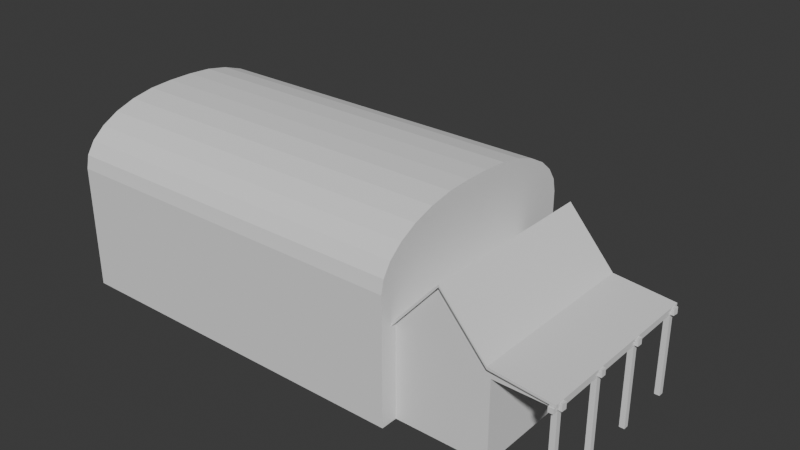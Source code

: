 # Source: GreenHouse.blend  (saved by Blender 4.3.32; exported with 4.5.12 LTS)
import bpy
from mathutils import Matrix  # noqa: F401  (used for matrix-valued properties, if any)

bpy.ops.wm.read_factory_settings(use_empty=True)
scene = bpy.context.scene
scene.name = 'Scene'

# ---- collections
col_collection = bpy.data.collections.new('Collection'); scene.collection.children.link(col_collection)

# ---- world
world_world = bpy.data.worlds.new('World'); scene.world = world_world
world_world.use_nodes = True; world_world.node_tree.nodes.clear()
_N = world_world.node_tree.nodes; _L = world_world.node_tree.links
n0 = _N.new('ShaderNodeOutputWorld'); n0.name = 'World Output'; n0.location = (300, 300)
n1 = _N.new('ShaderNodeBackground'); n1.name = 'Background'; n1.location = (10, 300)
n1.inputs[0].default_value = (0.05088, 0.05088, 0.05088, 1.0)
_L.new(n1.outputs[0], n0.inputs[0])
n0.is_active_output = True
world_world.color = (0.05088, 0.05088, 0.05088)
world_world.sun_shadow_jitter_overblur = 0.0

# ---- meshes
me_cube_001 = bpy.data.meshes.new('Cube.001')
me_cube_001.from_pydata([(6.864, -1.0, -1.0), (6.864, -1.0, 1.0), (6.864, 1.0, -1.0), (6.864, 1.0, 1.0), (8.864, -1.0, -1.0), (8.864, -1.0, 1.0), (8.864, 1.0, -1.0), (8.864, 1.0, 1.0), (8.864, 1.0, 1.055), (8.864, -1.0, 1.055), (6.864, -1.0, 1.055), (6.864, 1.0, 1.055), (7.864, 1.0, 2.143), (7.864, -1.0, 2.143), (7.864, -1.0, 2.198), (7.864, 1.0, 2.198), (10.18, 1.0, 0.8682), (10.18, -1.0, 0.8682), (10.18, 1.0, 0.9235), (10.18, -1.0, 0.9235), (8.864, 1.071, 1.055), (8.864, 1.071, 1.0), (8.864, -1.071, 1.055), (7.864, -1.071, 2.198), (7.864, 1.071, 2.198), (6.864, -1.071, 1.055), (8.864, -1.071, 1.0), (7.864, -1.071, 2.143), (6.864, 1.071, 1.055), (6.864, -1.071, 1.0), (7.864, 1.071, 2.143), (6.864, 1.071, 1.0), (10.18, 1.071, 0.9235), (10.18, 1.071, 0.8682), (10.18, -1.071, 0.9235), (10.18, -1.071, 0.8682), (6.864, 1.651, -1.0), (-1.115, 1.651, -1.0), (6.864, -1.2, -1.0), (-1.115, -1.2, -1.0), (2.875, 1.651, 1.0), (2.875, 1.651, -1.0), (6.366, 2.326, -1.0), (6.366, 2.326, 0.1634), (2.875, 2.326, 0.1634), (2.875, 2.326, -1.0), (6.366, 1.651, -1.0), (6.366, 1.651, 1.0), (6.864, 1.651, 1.719), (6.864, 0.3722, 2.998), (6.864, 1.619, 2.003), (6.864, 1.524, 2.274), (6.864, 1.372, 2.516), (6.864, 1.17, 2.719), (6.864, 0.9271, 2.871), (6.864, 0.6568, 2.966), (-1.115, 0.3722, 2.998), (-1.115, 1.651, 1.719), (-1.115, 0.6568, 2.966), (-1.115, 0.9271, 2.871), (-1.115, 1.17, 2.719), (-1.115, 1.372, 2.516), (-1.115, 1.524, 2.274), (-1.115, 1.619, 2.003), (-1.115, -1.2, 1.719), (-1.115, 0.0792, 2.998), (-1.115, -1.168, 2.003), (-1.115, -1.073, 2.274), (-1.115, -0.9207, 2.516), (-1.115, -0.7182, 2.719), (-1.115, -0.4757, 2.871), (-1.115, -0.2054, 2.966), (6.864, 0.0792, 2.998), (6.864, -1.2, 1.719), (6.864, -0.2054, 2.966), (6.864, -0.4757, 2.871), (6.864, -0.7182, 2.719), (6.864, -0.9207, 2.516), (6.864, -1.073, 2.274), (6.864, -1.168, 2.003), (2.875, -1.2, -1.0), (2.875, -1.2, 1.719), (2.875, -1.168, 2.003), (2.875, -1.073, 2.274), (2.875, -0.9207, 2.516), (2.875, -0.7182, 2.719), (2.875, -0.4757, 2.871), (2.875, -0.2054, 2.966), (2.875, 0.0792, 2.998), (2.875, 1.651, 1.719), (2.875, 1.619, 2.003), (2.875, 1.524, 2.274), (2.875, 1.372, 2.516), (2.875, 1.17, 2.719), (2.875, 0.9271, 2.871), (2.875, 0.6568, 2.966), (2.875, 0.3722, 2.998), (0.8797, -1.2, -1.0), (0.8797, -1.168, 2.003), (0.8797, -1.073, 2.274), (0.8797, -0.9207, 2.516), (0.8797, -0.7182, 2.719), (0.8797, -0.4757, 2.871), (0.8797, -0.2054, 2.966), (0.8797, 0.0792, 2.998), (0.8797, 1.651, 1.719), (0.8797, -1.2, 1.719), (0.8797, 1.619, 2.003), (0.8797, 1.524, 2.274), (0.8797, 1.372, 2.516), (0.8797, 1.17, 2.719), (0.8797, 0.9271, 2.871), (0.8797, 0.6568, 2.966), (0.8797, 0.3722, 2.998), (4.869, -1.2, 1.719), (4.869, 1.619, 2.003), (4.869, 1.524, 2.274), (4.869, 1.372, 2.516), (4.869, 1.17, 2.719), (4.869, 0.9271, 2.871), (4.869, 0.6568, 2.966), (4.869, 0.3722, 2.998), (4.869, -1.2, -1.0), (4.869, -1.168, 2.003), (4.869, -1.073, 2.274), (4.869, -0.9207, 2.516), (4.869, -0.7182, 2.719), (4.869, -0.4757, 2.871), (4.869, -0.2054, 2.966), (4.869, 0.0792, 2.998), (4.869, 1.651, 1.719), (6.864, -1.2, 0.3594), (-1.115, -1.2, 0.3594), (2.875, -1.2, 0.3594), (0.8797, -1.2, 0.3594), (4.869, -1.2, 0.3594), (-1.115, -1.2, 1.039), (2.875, -1.2, 1.039), (0.8797, -1.2, 1.039), (4.869, -1.2, 1.039), (6.864, -1.2, 1.039), (6.864, -1.2, -0.3203), (-1.115, -1.2, -0.3203), (2.875, -1.2, -0.3203), (0.8797, -1.2, -0.3203), (4.869, -1.2, -0.3203), (-1.115, 1.651, -0.32), (-1.115, 1.651, 0.3594), (-1.115, 1.651, 1.039), (-1.115, 1.44, 2.408), (-1.115, -0.9888, 2.408), (-1.115, 0.07914, -0.3202), (-1.115, 0.07916, 1.039), (-1.115, 0.07916, 2.408), (-1.115, 0.07916, 1.719), (-1.115, 0.07915, 0.3594), (-1.115, 0.07914, -1.0), (-1.115, 0.3721, -0.3201), (-1.115, 0.3721, 1.039), (-1.115, 0.3722, 2.408), (-1.115, 0.3722, 1.719), (-1.115, 0.3722, 0.3594), (-1.115, 0.3722, -1.0), (-1.115, -0.5534, 0.3594), (-1.115, -0.5534, 1.039), (-1.115, -0.5534, -1.0), (-1.115, -0.5534, 2.408), (-1.115, -0.5534, 2.822), (-1.115, -0.5534, 1.719), (-1.115, -0.5535, -0.3202), (-1.115, 1.01, 2.819), (-1.115, 1.01, -0.32), (-1.115, 1.01, 1.039), (-1.115, 1.01, 2.408), (-1.115, 1.01, 1.719), (-1.115, 1.009, 0.3594), (-1.115, 1.01, -1.0), (0.8804, 1.651, -1.0), (4.87, 1.651, 1.0), (6.864, 1.651, 1.039), (2.875, 1.651, 1.039), (4.87, 1.651, 1.04), (0.8799, 1.651, 1.039), (2.875, 1.651, 0.3595), (0.8801, 1.651, 0.3595), (2.875, 1.651, -0.32), (0.8802, 1.651, -0.3201), (6.864, -1.0, -0.3322), (6.864, -1.0, 0.3597), (6.886, 1.0, 1.08), (6.887, -1.071, 1.081), (6.887, -1.0, 1.081), (6.886, 1.071, 1.08), (6.864, -1.01, 2.375), (6.864, 1.461, 2.375), (6.864, 0.3722, 2.375), (6.864, 0.3722, 1.719), (6.864, 0.3722, 1.039), (6.864, 0.07922, 1.719), (6.864, 0.07922, 2.375), (6.864, 0.07921, 1.039), (6.864, -0.5893, 2.375), (6.864, -0.5893, 1.719), (6.864, -0.5893, 1.039), (6.864, -0.5894, 2.8), (6.864, 0.9966, 2.375), (6.864, 0.9962, 1.719), (6.947, 1.071, 1.094), (6.864, 0.9964, 2.827), (6.947, 1.071, 1.15), (6.864, 0.9963, 1.039), (6.722, 1.651, 1.719), (6.735, 0.9271, 2.871), (6.727, 1.372, 2.516), (6.723, 1.619, 2.003), (6.723, 1.651, -1.0), (6.741, 0.6568, 2.966), (6.722, 1.651, 1.039), (6.731, 1.17, 2.719), (6.725, 1.524, 2.274), (6.731, -1.2, -1.0), (6.731, -1.2, 0.3594), (6.731, -1.2, -0.3203), (6.717, -0.4757, 2.871), (6.72, -1.073, 2.274), (6.717, -0.2054, 2.966), (6.719, -0.9207, 2.516), (6.723, -1.2, 1.719), (6.727, -1.2, 1.039), (6.718, -0.7182, 2.719), (6.722, -1.168, 2.003), (6.725, 0.0792, 2.998), (6.734, 0.3722, 2.998), (-0.9329, 1.524, 2.274), (-0.9329, 1.372, 2.516), (-0.9329, 1.651, -1.0), (-0.9329, 1.17, 2.719), (-0.9329, 0.9271, 2.871), (-0.9329, 0.6568, 2.966), (-0.9329, 1.651, 1.719), (-0.9329, 1.651, 0.3594), (-0.9329, 0.3722, 2.998), (-0.9329, 1.651, -0.32), (-0.9329, 1.619, 2.003), (-0.9329, 1.651, 1.039), (-0.9329, 0.0792, 2.998), (-0.9329, -0.2054, 2.966), (-0.9329, -0.4757, 2.871), (-0.9329, -0.7182, 2.719), (-0.9329, -0.9207, 2.516), (-0.9329, -1.073, 2.274), (-0.9329, -1.168, 2.003), (-0.9329, -1.2, 1.719), (-0.9329, -1.2, 1.039), (-0.9329, -1.2, -1.0), (-0.9329, -1.2, 0.3594), (-0.9329, -1.2, -0.3203), (1.06, -1.2, 1.039), (1.06, -0.4757, 2.871), (1.06, -0.2054, 2.966), (1.06, -1.2, 1.719), (1.06, 0.0792, 2.998), (1.06, -1.168, 2.003), (1.06, -1.2, -0.3203), (1.06, -1.073, 2.274), (1.06, -1.2, 0.3594), (1.06, -0.9207, 2.516), (1.06, -1.2, -1.0), (1.06, -0.7182, 2.719), (1.06, 0.6568, 2.966), (1.06, 1.372, 2.516), (1.06, 1.651, 1.719), (1.06, 0.3722, 2.998), (1.06, 1.17, 2.719), (1.06, 1.619, 2.003), (1.06, 0.9271, 2.871), (1.06, 1.524, 2.274), (1.06, 1.651, 1.039), (1.06, 1.651, 0.3595), (1.06, 1.651, -1.0), (1.06, 1.651, -0.3201), (3.011, 1.17, 2.719), (3.011, 1.651, 1.039), (3.011, 0.9271, 2.871), (3.011, 0.3722, 2.998), (3.011, 0.6568, 2.966), (3.011, 1.651, 1.719), (3.011, 1.619, 2.003), (3.011, 1.651, 1.0), (3.011, 1.524, 2.274), (3.011, 1.372, 2.516), (5.021, 1.651, 1.719), (5.021, 1.372, 2.516), (5.021, 1.619, 2.003), (5.021, 0.3722, 2.998), (5.021, 0.6568, 2.966), (5.021, 1.651, 1.04), (5.021, 1.651, 1.0), (5.021, 1.17, 2.719), (5.021, 0.9271, 2.871), (5.021, 1.524, 2.274), (5.021, -0.4757, 2.871), (5.021, -1.073, 2.274), (5.021, -0.2054, 2.966), (5.021, -0.9207, 2.516), (5.021, -1.2, 1.719), (5.021, 0.0792, 2.998), (5.021, -0.7182, 2.719), (5.021, -1.168, 2.003), (3.011, -1.168, 2.003), (3.011, -0.4757, 2.871), (3.011, -1.073, 2.274), (3.011, -0.2054, 2.966), (3.011, -0.9207, 2.516), (3.011, -1.2, 1.719), (3.011, 0.0792, 2.998), (3.011, -0.7182, 2.719), (3.011, -1.2, 0.3594), (3.011, -1.2, -1.0), (3.011, -1.2, -0.3203), (3.011, -1.2, 1.039), (5.021, -1.2, -0.3203), (5.021, -1.2, -1.0), (5.021, -1.2, 0.3594), (5.021, -1.2, 1.039), (-0.9329, -1.2, -0.8141), (3.011, -1.2, -0.8141), (6.864, -1.2, -0.8141), (2.875, -1.2, -0.8141), (1.06, -1.2, -0.8141), (6.731, -1.2, -0.8141), (0.8797, -1.2, -0.8141), (4.869, -1.2, -0.8141), (5.021, -1.2, -0.8141), (3.011, -1.2, 0.4775), (2.875, -1.2, 0.4775), (1.06, -1.2, 0.4775), (-1.115, -1.2, 0.4775), (-0.9329, -1.2, 0.4775), (0.8797, -1.2, 0.4775), (5.021, -1.2, 0.4775), (4.869, -1.2, 0.4775), (6.73, -1.2, 0.4775), (1.06, -1.185, 1.849), (6.864, -1.185, 1.849), (3.011, -1.185, 1.849), (-0.9329, -1.185, 1.849), (2.875, -1.185, 1.849), (5.021, -1.185, 1.849), (0.8797, -1.185, 1.849), (6.723, -1.185, 1.849), (4.869, -1.185, 1.849), (-1.115, -1.185, 1.849), (4.869, -0.6095, 2.787), (-0.9329, -0.6099, 2.787), (0.8797, -0.6099, 2.787), (5.021, -0.6095, 2.787), (3.011, -0.6095, 2.787), (6.718, -0.6095, 2.787), (6.864, -0.6096, 2.787), (-1.115, -0.6102, 2.787), (1.06, -0.6099, 2.787), (2.875, -0.6095, 2.787), (3.011, 1.063, 2.786), (1.06, 1.064, 2.785), (4.869, 1.063, 2.786), (6.864, 1.063, 2.786), (5.021, 1.063, 2.786), (6.733, 1.063, 2.786), (-0.9329, 1.063, 2.785), (2.875, 1.063, 2.786), (0.8797, 1.063, 2.786), (-1.068, 1.063, 2.785), (5.021, 1.632, 1.885), (2.875, 1.632, 1.884), (3.011, 1.632, 1.884), (-0.9329, 1.633, 1.884), (4.869, 1.632, 1.885), (0.8797, 1.632, 1.884), (6.864, 1.632, 1.885), (6.723, 1.632, 1.885), (1.06, 1.632, 1.884), (2.875, 1.651, 0.4643), (0.88, 1.651, 0.4643), (1.06, 1.651, 0.4643), (-0.9329, 1.651, 0.4644), (-1.115, 1.651, 0.4645), (6.864, 1.651, -0.3643), (6.366, 1.651, -0.3646), (6.723, 1.651, -0.364), (6.864, 1.651, 0.3754), (6.366, 1.651, 0.3754), (6.722, 1.651, 0.3754), (6.366, 2.155, 0.3754), (6.864, 1.651, 0.4827), (6.366, 1.651, 0.4827), (6.722, 1.651, 0.4828), (-1.115, -1.2, -0.8135), (-1.115, -0.5534, -0.8134), (-1.115, 0.07914, -0.8133), (-1.115, 1.651, -0.8133), (-1.115, 1.01, -0.8133), (-1.115, 0.3722, -0.8133), (2.875, 1.651, -0.8134), (0.8803, 1.651, -0.8134), (-0.9329, 1.651, -0.8134), (1.06, 1.651, -0.8134), (6.864, 1.651, -0.8134), (6.723, 1.651, -0.8116), (6.366, 1.651, -0.8065), (6.864, 1.0, -0.8134), (6.864, 1.0, -0.3642), (6.864, 1.0, 0.3754), (6.864, 1.0, 0.4808), (-1.115, 1.633, 1.883)], [], [(57, 239, 244, 148), (6, 7, 5, 4), (7, 3, 12), (15, 189, 191, 14), (8, 9, 19, 18), (8, 15, 14, 9), (4, 5, 1, 188, 187, 0), (2, 410, 411, 412, 413, 3, 7, 6), (15, 8, 20, 24), (3, 1, 10, 11), (3, 11, 28, 31), (8, 18, 32, 20), (9, 14, 23, 22), (17, 16, 18, 19), (10, 1, 29, 25), (19, 9, 22, 34), (5, 7, 16, 17), (21, 30, 24, 20), (29, 27, 23, 190, 25), (30, 207, 209, 24), (27, 26, 22, 23), (21, 20, 32, 33), (22, 26, 35, 34), (16, 7, 21, 33), (5, 17, 35, 26), (1, 13, 27, 29), (18, 16, 33, 32), (14, 191, 190, 23), (7, 12, 30, 21), (13, 5, 26, 27), (12, 3, 207, 30), (17, 19, 34, 35), (11, 189, 192, 28), (46, 215, 36, 2, 0, 38, 220, 322, 122, 318, 80, 267, 97, 254, 39, 165, 156, 162, 176, 37, 235, 177, 279, 41), (145, 332, 333, 321), (0, 187, 141, 327, 38), (2, 6, 4, 0), (40, 288, 178, 297, 47, 393, 43, 44), (46, 41, 45, 42), (41, 403, 185, 183, 382, 40, 44, 45), (47, 395, 391, 393), (39, 397, 398, 165), (1, 5, 13), (45, 44, 43, 42), (114, 305, 348, 351), (123, 308, 302, 124), (124, 302, 304, 125), (125, 304, 307, 126), (126, 307, 356, 353), (127, 301, 303, 128), (128, 303, 306, 129), (105, 239, 376, 378), (107, 243, 233, 108), (108, 233, 234, 109), (109, 234, 236, 110), (110, 236, 369, 371), (111, 237, 238, 112), (112, 238, 241, 113), (104, 113, 241, 245), (129, 121, 284, 315), (120, 285, 284, 121), (119, 283, 285, 120), (118, 281, 363, 365), (117, 290, 281, 118), (116, 289, 290, 117), (115, 287, 289, 116), (130, 286, 375, 377), (103, 259, 261, 104), (102, 258, 259, 103), (101, 268, 361, 355), (100, 266, 268, 101), (99, 264, 266, 100), (98, 262, 264, 99), (106, 260, 343, 349), (144, 331, 329, 263), (142, 397, 39, 254, 325, 256), (64, 252, 346, 352), (66, 251, 250, 67), (67, 250, 249, 68, 150), (68, 249, 248, 69), (69, 248, 354, 360), (70, 247, 246, 71), (71, 246, 245, 65), (88, 96, 272, 261), (95, 269, 272, 96), (94, 275, 269, 95), (93, 273, 364, 370), (92, 270, 273, 93), (91, 276, 270, 92), (90, 274, 276, 91), (89, 271, 381, 374), (48, 211, 380, 379), (50, 214, 219, 51), (51, 219, 213, 52, 194), (52, 213, 218, 53), (53, 218, 368, 366), (54, 212, 216, 55), (55, 216, 232, 49), (72, 49, 232, 231), (87, 312, 315, 88), (86, 310, 312, 87), (85, 316, 357, 362), (84, 313, 316, 85), (83, 311, 313, 84), (82, 309, 311, 83), (81, 314, 345, 347), (143, 328, 326, 319), (137, 335, 334, 320), (136, 337, 338, 253), (138, 339, 336, 257), (139, 341, 340, 324), (114, 139, 324, 305), (106, 138, 257, 260), (64, 136, 253, 252), (81, 137, 320, 314), (133, 143, 319, 317), (132, 142, 256, 255), (134, 144, 263, 265), (135, 145, 321, 323), (146, 171, 175, 147), (147, 175, 172, 148, 386), (148, 172, 174, 57), (57, 174, 173, 149, 62, 63, 414), (149, 173, 170, 60, 61), (156, 399, 402, 162), (155, 151, 169, 163), (65, 153, 166, 167, 70, 71), (152, 155, 163, 164), (154, 152, 164, 168), (153, 154, 168, 166), (161, 157, 151, 155), (56, 159, 153, 65), (162, 402, 401, 176), (158, 161, 155, 152), (160, 158, 152, 154), (159, 160, 154, 153), (165, 398, 399, 156), (164, 163, 132, 337, 136), (168, 164, 136, 64), (166, 168, 64, 352, 66, 67, 150), (163, 169, 142, 132), (167, 166, 150, 68, 69, 360), (175, 171, 157, 161), (176, 401, 400, 37), (170, 173, 159, 56, 58, 59), (172, 175, 161, 158), (174, 172, 158, 160), (173, 174, 160, 159), (177, 404, 406, 279), (40, 180, 282, 288), (178, 181, 296, 297), (179, 217, 211, 48), (180, 277, 271, 89), (148, 244, 385, 386), (181, 282, 286, 130), (183, 278, 384, 382), (147, 240, 242, 146), (185, 280, 278, 183), (146, 242, 405, 400), (141, 187, 188, 131), (131, 188, 1, 3, 413, 394, 179, 210, 197, 200, 203, 140), (140, 203, 202, 73), (190, 191, 10, 25), (192, 189, 15, 24, 209), (191, 189, 11, 10), (73, 202, 201, 193, 78, 79, 344), (193, 201, 204, 359, 76, 77), (195, 196, 206, 205), (196, 197, 210, 206), (49, 195, 205, 208, 54, 55), (199, 198, 196, 195), (198, 200, 197, 196), (72, 199, 195, 49), (201, 202, 198, 199), (202, 203, 200, 198), (204, 201, 199, 72, 74, 75), (208, 205, 194, 52, 53, 366), (205, 206, 48, 379, 50, 51, 194), (207, 3, 31), (209, 207, 31, 28, 192), (206, 210, 179, 48), (212, 368, 367, 299), (215, 408, 407, 36), (214, 380, 373, 293), (211, 217, 296, 291), (219, 214, 293, 300), (213, 219, 300, 292), (218, 213, 292, 298), (216, 212, 299, 295), (222, 330, 327, 141), (221, 222, 141, 131), (227, 228, 140, 73), (228, 342, 221, 131, 140), (226, 224, 78, 193, 77), (229, 226, 77, 76), (223, 358, 359, 204, 75), (230, 350, 344, 79), (225, 223, 75, 74), (224, 230, 79, 78), (231, 225, 74, 72), (232, 216, 295, 294), (231, 232, 294, 306), (244, 239, 105, 182), (242, 240, 184, 186), (238, 237, 59, 58), (241, 238, 58, 56), (235, 405, 404, 177), (237, 369, 372, 170, 59), (233, 243, 63, 62), (240, 385, 383, 184), (234, 233, 62, 149, 61), (236, 234, 61, 60), (245, 246, 103, 104), (249, 250, 99, 100), (248, 249, 100, 101), (247, 354, 355, 102), (251, 346, 349, 98), (245, 241, 56, 65), (250, 251, 98, 99), (246, 247, 102, 103), (255, 256, 144, 134), (253, 338, 339, 138), (252, 253, 138, 106), (256, 325, 331, 144), (262, 343, 347, 82), (263, 329, 328, 143), (260, 257, 137, 81), (261, 259, 87, 88), (259, 258, 86, 87), (258, 361, 362, 86), (268, 266, 84, 85), (266, 264, 83, 84), (265, 263, 143, 133), (264, 262, 82, 83), (257, 336, 335, 137), (273, 270, 109, 110), (261, 272, 113, 104), (270, 276, 108, 109), (272, 269, 112, 113), (276, 274, 107, 108), (269, 275, 111, 112), (274, 381, 378, 107), (275, 364, 371, 111), (277, 384, 383, 182), (271, 277, 182, 105), (278, 280, 186, 184), (279, 406, 403, 41), (290, 289, 91, 92), (289, 287, 90, 91), (287, 375, 374, 90), (288, 282, 181, 178), (284, 285, 95, 96), (285, 283, 94, 95), (283, 363, 370, 94), (286, 282, 180, 89), (281, 290, 92, 93), (294, 295, 120, 121), (293, 373, 377, 115), (291, 296, 181, 130), (300, 293, 115, 116), (292, 300, 116, 117), (297, 296, 217, 396, 395, 47), (298, 292, 117, 118), (295, 299, 119, 120), (299, 367, 365, 119), (306, 303, 225, 231), (304, 302, 224, 226), (306, 294, 121, 129), (307, 304, 226, 229), (301, 356, 358, 223), (308, 348, 350, 230), (303, 301, 223, 225), (302, 308, 230, 224), (309, 345, 351, 123), (310, 357, 353, 127), (316, 313, 125, 126), (313, 311, 124, 125), (315, 312, 128, 129), (312, 310, 127, 128), (311, 309, 123, 124), (315, 284, 96, 88), (376, 414, 63, 243), (319, 326, 332, 145), (320, 334, 341, 139), (314, 320, 139, 114), (317, 319, 145, 135), (305, 324, 228, 227), (323, 321, 222, 221), (321, 333, 330, 222), (324, 340, 342, 228), (330, 333, 322, 220), (333, 332, 122, 322), (327, 330, 220, 38), (328, 329, 267, 80), (326, 328, 80, 318), (329, 331, 97, 267), (332, 326, 318, 122), (331, 325, 254, 97), (335, 336, 265, 133), (342, 340, 323, 221), (339, 338, 255, 134), (338, 337, 132, 255), (336, 339, 134, 265), (334, 335, 133, 317), (340, 341, 135, 323), (341, 334, 317, 135), (347, 343, 260, 81), (350, 348, 305, 227), (349, 346, 252, 106), (351, 348, 308, 123), (351, 345, 314, 114), (352, 346, 251, 66), (344, 350, 227, 73), (347, 345, 309, 82), (349, 343, 262, 98), (355, 354, 248, 101), (360, 354, 247, 70, 167), (362, 357, 310, 86), (353, 357, 316, 126), (362, 361, 268, 85), (353, 356, 301, 127), (355, 361, 258, 102), (359, 358, 229, 76), (358, 356, 307, 229), (170, 372, 369, 236, 60), (365, 363, 283, 119), (367, 368, 218, 298), (365, 367, 298, 118), (371, 369, 237, 111), (370, 363, 281, 93), (366, 368, 212, 54, 208), (370, 364, 275, 94), (371, 364, 273, 110), (374, 381, 274, 90), (379, 380, 214, 50), (373, 380, 211, 291), (377, 375, 287, 115), (374, 375, 286, 89), (377, 373, 291, 130), (378, 381, 271, 105), (378, 376, 243, 107), (382, 384, 277, 180, 40), (383, 385, 244, 182), (386, 385, 240, 147), (383, 384, 278, 184), (388, 389, 408, 409), (387, 389, 392, 390), (393, 391, 388, 409, 46, 42, 43), (391, 392, 389, 388), (390, 392, 396, 394), (394, 396, 217, 179), (395, 396, 392, 391), (400, 401, 171, 146), (399, 398, 169, 151), (401, 402, 157, 171), (398, 397, 142, 169), (402, 399, 151, 157), (404, 405, 242, 186), (406, 404, 186, 280), (403, 406, 280, 185), (400, 405, 235, 37), (407, 408, 389, 387), (409, 408, 215, 46), (407, 410, 2, 36), (387, 411, 410, 407), (390, 412, 411, 387), (394, 413, 412, 390), (414, 376, 239, 57)])
_uv = me_cube_001.uv_layers.new(name='UVMap')
_uv.uv.foreach_set('vector', [0.545, 0.25, 0.545, 0.25, 0.5025, 0.25, 0.5025, 0.25, 0.375, 0.5, 0.625, 0.5, 0.625, 0.75, 0.375, 0.75, 0.625, 0.5, 0.625, 0.25, 0.625, 0.375, 0.75, 0.5, 0.8723, 0.5, 0.8722, 0.75, 0.75, 0.75, 0.625, 0.5, 0.625, 0.75, 0.625, 0.75, 0.625, 0.5, 0.625, 0.5, 0.75, 0.5, 0.75, 0.75, 0.625, 0.75, 0.375, 0.75, 0.625, 0.75, 0.625, 1.0, 0.545, 1.0, 0.4585, 1.0, 0.375, 1.0, 0.375, 0.25, 0.3983, 0.25, 0.4545, 0.25, 0.5469, 0.25, 0.5601, 0.25, 0.625, 0.25, 0.625, 0.5, 0.375, 0.5, 0.75, 0.5, 0.625, 0.5, 0.625, 0.5, 0.75, 0.5, 0.625, 0.25, 0.625, 0.0, 0.625, 0.0, 0.625, 0.25, 0.625, 0.25, 0.625, 0.25, 0.625, 0.25, 0.625, 0.25, 0.625, 0.5, 0.625, 0.5, 0.625, 0.5, 0.625, 0.5, 0.625, 0.75, 0.75, 0.75, 0.75, 0.75, 0.625, 0.75, 0.625, 0.75, 0.625, 0.5, 0.625, 0.5, 0.625, 0.75, 0.625, 0.0, 0.625, 0.0, 0.625, 0.0, 0.625, 0.0, 0.625, 0.75, 0.625, 0.75, 0.625, 0.75, 0.625, 0.75, 0.625, 0.75, 0.625, 0.5, 0.625, 0.5, 0.625, 0.75, 0.625, 0.5, 0.625, 0.375, 0.625, 0.375, 0.625, 0.5, 0.625, 1.0, 0.625, 0.875, 0.625, 0.875, 0.625, 0.9972, 0.625, 1.0, 0.625, 0.375, 0.625, 0.2603, 0.625, 0.2603, 0.625, 0.375, 0.625, 0.875, 0.625, 0.75, 0.625, 0.75, 0.625, 0.875, 0.625, 0.5, 0.625, 0.5, 0.625, 0.5, 0.625, 0.5, 0.625, 0.75, 0.625, 0.75, 0.625, 0.75, 0.625, 0.75, 0.625, 0.5, 0.625, 0.5, 0.625, 0.5, 0.625, 0.5, 0.625, 0.75, 0.625, 0.75, 0.625, 0.75, 0.625, 0.75, 0.625, 1.0, 0.625, 0.875, 0.625, 0.875, 0.625, 1.0, 0.625, 0.5, 0.625, 0.5, 0.625, 0.5, 0.625, 0.5, 0.75, 0.75, 0.8722, 0.75, 0.8722, 0.75, 0.75, 0.75, 0.625, 0.5, 0.625, 0.375, 0.625, 0.375, 0.625, 0.5, 0.625, 0.875, 0.625, 0.75, 0.625, 0.75, 0.625, 0.875, 0.625, 0.375, 0.625, 0.25, 0.625, 0.2603, 0.625, 0.375, 0.625, 0.75, 0.625, 0.75, 0.625, 0.75, 0.625, 0.75, 0.875, 0.5, 0.8723, 0.5, 0.8723, 0.5, 0.875, 0.5, 0.125, 0.5, 0.125, 0.5, 0.125, 0.5, 0.125, 0.5, 0.125, 0.75, 0.125, 0.75, 0.125, 0.75, 0.125, 0.75, 0.125, 0.75, 0.125, 0.75, 0.125, 0.75, 0.125, 0.75, 0.125, 0.75, 0.125, 0.75, 0.125, 0.75, 0.125, 0.6933, 0.125, 0.6379, 0.125, 0.6122, 0.125, 0.5563, 0.125, 0.5, 0.125, 0.5, 0.125, 0.5, 0.125, 0.5, 0.125, 0.5, 0.4175, 1.0, 0.3866, 1.0, 0.3866, 1.0, 0.4175, 1.0, 0.375, 1.0, 0.4585, 0.6661, 0.4175, 1.0, 0.3866, 1.0, 0.375, 1.0, 0.125, 0.5, 0.375, 0.5, 0.375, 0.75, 0.125, 0.75, 0.625, 0.25, 0.625, 0.25, 0.625, 0.25, 0.625, 0.25, 0.625, 0.25, 0.625, 0.25, 0.625, 0.25, 0.625, 0.25, 0.125, 0.5, 0.125, 0.5, 0.125, 0.5, 0.125, 0.5, 0.375, 0.25, 0.3983, 0.25, 0.46, 0.25, 0.5449, 0.25, 0.558, 0.25, 0.625, 0.25, 0.625, 0.25, 0.375, 0.25, 0.625, 0.25, 0.5603, 0.25, 0.5469, 0.25, 0.625, 0.25, 0.375, 0.0, 0.3867, 0.0, 0.3867, 0.05668, 0.375, 0.05668, 0.625, 1.0, 0.625, 0.75, 0.625, 0.875, 0.375, 0.25, 0.625, 0.25, 0.625, 0.25, 0.375, 0.25, 0.545, 1.0, 0.545, 1.0, 0.5532, 1.0, 0.5532, 1.0, 0.5628, 1.0, 0.5628, 1.0, 0.5797, 1.0, 0.5797, 1.0, 0.5797, 1.0, 0.5797, 1.0, 0.5949, 1.0, 0.5949, 1.0, 0.5949, 1.0, 0.5949, 1.0, 0.625, 1.0, 0.625, 1.0, 0.625, 0.0, 0.625, 0.0, 0.625, 0.02846, 0.625, 0.02846, 0.625, 0.06349, 0.625, 0.06349, 0.625, 0.0872, 0.625, 0.0872, 0.625, 0.0872, 0.625, 0.0872, 0.625, 0.1122, 0.625, 0.1122, 0.545, 0.25, 0.545, 0.25, 0.5554, 0.2495, 0.5554, 0.2496, 0.5628, 0.2493, 0.5628, 0.2491, 0.5797, 0.2464, 0.5797, 0.2472, 0.5797, 0.2472, 0.5797, 0.2464, 0.5949, 0.242, 0.5949, 0.2439, 0.5949, 0.2439, 0.5949, 0.242, 0.6193, 0.2078, 0.6206, 0.2078, 0.6206, 0.2078, 0.6193, 0.2078, 0.6207, 0.1985, 0.6217, 0.1984, 0.623, 0.1865, 0.6224, 0.1865, 0.6243, 0.1628, 0.6245, 0.1628, 0.6245, 0.1628, 0.6243, 0.1628, 0.625, 0.1378, 0.625, 0.1378, 0.625, 0.1122, 0.625, 0.1378, 0.625, 0.1378, 0.625, 0.1122, 0.625, 0.1122, 0.625, 0.1378, 0.625, 0.1378, 0.625, 0.1122, 0.6248, 0.1628, 0.6247, 0.1628, 0.625, 0.1378, 0.625, 0.1378, 0.6243, 0.1865, 0.6237, 0.1865, 0.6247, 0.1628, 0.6248, 0.1628, 0.6235, 0.2078, 0.6222, 0.2078, 0.6229, 0.1984, 0.6239, 0.1984, 0.5949, 0.248, 0.5949, 0.2461, 0.6222, 0.2078, 0.6235, 0.2078, 0.5797, 0.2491, 0.5797, 0.2482, 0.5949, 0.2461, 0.5949, 0.248, 0.5628, 0.2498, 0.5628, 0.2495, 0.5797, 0.2482, 0.5797, 0.2491, 0.545, 0.25, 0.545, 0.25, 0.5554, 0.2497, 0.5554, 0.2499, 0.625, 0.0872, 0.625, 0.0872, 0.625, 0.1122, 0.625, 0.1122, 0.625, 0.06349, 0.625, 0.06349, 0.625, 0.0872, 0.625, 0.0872, 0.625, 0.0, 0.625, 0.0, 0.625, 0.02836, 0.625, 0.02836, 0.5949, 1.0, 0.5949, 1.0, 0.625, 1.0, 0.625, 1.0, 0.5797, 1.0, 0.5797, 1.0, 0.5949, 1.0, 0.5949, 1.0, 0.5628, 1.0, 0.5628, 1.0, 0.5797, 1.0, 0.5797, 1.0, 0.545, 1.0, 0.545, 1.0, 0.5532, 1.0, 0.5532, 1.0, 0.4175, 1.0, 0.3866, 1.0, 0.3866, 1.0, 0.4175, 1.0, 0.4175, 1.0, 0.3867, 1.0, 0.375, 1.0, 0.375, 1.0, 0.3866, 1.0, 0.4175, 1.0, 0.545, 1.0, 0.545, 1.0, 0.5532, 1.0, 0.5532, 1.0, 0.5628, 1.0, 0.5628, 1.0, 0.5797, 1.0, 0.5797, 1.0, 0.5797, 1.0, 0.5797, 1.0, 0.5949, 1.0, 0.5949, 1.0, 0.5881, 1.0, 0.5949, 1.0, 0.5949, 1.0, 0.625, 1.0, 0.625, 1.0, 0.625, 0.0, 0.625, 0.0, 0.625, 0.02836, 0.625, 0.02828, 0.625, 0.06349, 0.625, 0.06349, 0.625, 0.0872, 0.625, 0.0872, 0.625, 0.0872, 0.625, 0.0872, 0.625, 0.1122, 0.625, 0.1122, 0.625, 0.1122, 0.625, 0.1378, 0.625, 0.1378, 0.625, 0.1122, 0.6247, 0.1628, 0.6245, 0.1628, 0.625, 0.1378, 0.625, 0.1378, 0.6237, 0.1865, 0.6231, 0.1865, 0.6245, 0.1628, 0.6247, 0.1628, 0.6221, 0.2078, 0.6208, 0.2078, 0.6218, 0.1985, 0.6228, 0.1984, 0.5949, 0.2459, 0.5949, 0.2441, 0.6208, 0.2078, 0.6221, 0.2078, 0.5797, 0.2481, 0.5797, 0.2473, 0.5949, 0.2441, 0.5949, 0.2459, 0.5628, 0.2495, 0.5628, 0.2493, 0.5797, 0.2473, 0.5797, 0.2481, 0.545, 0.25, 0.545, 0.25, 0.5554, 0.2496, 0.5554, 0.2497, 0.545, 0.25, 0.545, 0.25, 0.5554, 0.25, 0.5554, 0.25, 0.5628, 0.25, 0.5628, 0.25, 0.5797, 0.2499, 0.5797, 0.25, 0.5797, 0.25, 0.5797, 0.2499, 0.5949, 0.2499, 0.5949, 0.25, 0.586, 0.25, 0.5949, 0.25, 0.5949, 0.2499, 0.6249, 0.2078, 0.625, 0.2078, 0.625, 0.2078, 0.6249, 0.2078, 0.6249, 0.1984, 0.625, 0.1984, 0.625, 0.1865, 0.625, 0.1865, 0.625, 0.1628, 0.625, 0.1628, 0.625, 0.1628, 0.625, 0.1628, 0.625, 0.1378, 0.625, 0.1378, 0.625, 0.1122, 0.625, 0.1378, 0.625, 0.1378, 0.625, 0.1122, 0.625, 0.0872, 0.625, 0.0872, 0.625, 0.1122, 0.625, 0.1122, 0.625, 0.06349, 0.625, 0.06349, 0.625, 0.0872, 0.625, 0.0872, 0.625, 0.0, 0.625, 0.0, 0.625, 0.02846, 0.625, 0.02847, 0.5949, 1.0, 0.5949, 1.0, 0.625, 1.0, 0.625, 1.0, 0.5797, 1.0, 0.5797, 1.0, 0.5949, 1.0, 0.5949, 1.0, 0.5628, 1.0, 0.5628, 1.0, 0.5797, 1.0, 0.5797, 1.0, 0.545, 1.0, 0.545, 1.0, 0.5532, 1.0, 0.5532, 1.0, 0.4175, 1.0, 0.3866, 1.0, 0.3866, 1.0, 0.4175, 1.0, 0.5025, 1.0, 0.4674, 1.0, 0.4674, 1.0, 0.5025, 1.0, 0.5025, 1.0, 0.4674, 1.0, 0.4674, 1.0, 0.5025, 1.0, 0.5025, 1.0, 0.4674, 1.0, 0.4674, 1.0, 0.5025, 1.0, 0.5025, 1.0, 0.4674, 1.0, 0.4674, 1.0, 0.5025, 1.0, 0.545, 1.0, 0.5025, 1.0, 0.5025, 1.0, 0.545, 1.0, 0.545, 1.0, 0.5025, 1.0, 0.5025, 1.0, 0.545, 1.0, 0.545, 1.0, 0.5025, 1.0, 0.5025, 1.0, 0.545, 1.0, 0.545, 1.0, 0.5025, 1.0, 0.5025, 1.0, 0.545, 1.0, 0.46, 1.0, 0.4175, 1.0, 0.4175, 1.0, 0.46, 1.0, 0.46, 1.0, 0.4175, 1.0, 0.4175, 1.0, 0.46, 1.0, 0.46, 1.0, 0.4175, 1.0, 0.4175, 1.0, 0.46, 1.0, 0.46, 1.0, 0.4175, 1.0, 0.4175, 1.0, 0.46, 1.0, 0.4175, 0.25, 0.4175, 0.1937, 0.46, 0.1937, 0.46, 0.25, 0.46, 0.25, 0.46, 0.1937, 0.5025, 0.1937, 0.5025, 0.25, 0.4666, 0.25, 0.5025, 0.25, 0.5025, 0.1937, 0.545, 0.1937, 0.545, 0.25, 0.545, 0.25, 0.545, 0.1937, 0.5881, 0.2039, 0.5881, 0.2438, 0.5797, 0.2463, 0.5628, 0.2491, 0.5553, 0.2495, 0.5881, 0.2438, 0.5881, 0.2039, 0.6213, 0.1937, 0.6192, 0.2078, 0.5949, 0.2418, 0.375, 0.1121, 0.3867, 0.1121, 0.3867, 0.1378, 0.375, 0.1378, 0.46, 0.1121, 0.4175, 0.1121, 0.4175, 0.05667, 0.46, 0.05668, 0.625, 0.1122, 0.5881, 0.1176, 0.5881, 0.05889, 0.614, 0.05668, 0.6171, 0.06349, 0.623, 0.0872, 0.5025, 0.1122, 0.46, 0.1121, 0.46, 0.05668, 0.5025, 0.05668, 0.545, 0.1122, 0.5025, 0.1122, 0.5025, 0.05668, 0.545, 0.05668, 0.5881, 0.1176, 0.545, 0.1122, 0.545, 0.05668, 0.5881, 0.05889, 0.46, 0.1378, 0.4175, 0.1378, 0.4175, 0.1121, 0.46, 0.1121, 0.625, 0.1378, 0.5881, 0.1448, 0.5881, 0.1176, 0.625, 0.1122, 0.375, 0.1378, 0.3867, 0.1378, 0.3867, 0.1937, 0.375, 0.1937, 0.5025, 0.1378, 0.46, 0.1378, 0.46, 0.1121, 0.5025, 0.1122, 0.545, 0.1378, 0.5025, 0.1378, 0.5025, 0.1122, 0.545, 0.1122, 0.5881, 0.1448, 0.545, 0.1378, 0.545, 0.1122, 0.5881, 0.1176, 0.375, 0.05668, 0.3867, 0.05668, 0.3867, 0.1121, 0.375, 0.1121, 0.5025, 0.05668, 0.46, 0.05668, 0.46, 0.0, 0.4674, 0.0, 0.5025, 0.0, 0.545, 0.05668, 0.5025, 0.05668, 0.5025, 0.0, 0.545, 0.0, 0.5881, 0.05889, 0.545, 0.05668, 0.545, 0.0, 0.5532, 0.001286, 0.5628, 0.002812, 0.5797, 0.01111, 0.5881, 0.0185, 0.46, 0.05668, 0.4175, 0.05667, 0.4175, 0.0, 0.46, 0.0, 0.614, 0.05668, 0.5881, 0.05889, 0.5881, 0.0185, 0.5949, 0.02447, 0.6076, 0.04223, 0.6118, 0.0517, 0.46, 0.1937, 0.4175, 0.1937, 0.4175, 0.1378, 0.46, 0.1378, 0.375, 0.1937, 0.3867, 0.1937, 0.3867, 0.25, 0.375, 0.25, 0.6213, 0.1937, 0.5881, 0.2039, 0.5881, 0.1448, 0.625, 0.1378, 0.6243, 0.1628, 0.6224, 0.1865, 0.5025, 0.1937, 0.46, 0.1937, 0.46, 0.1378, 0.5025, 0.1378, 0.545, 0.1937, 0.5025, 0.1937, 0.5025, 0.1378, 0.545, 0.1378, 0.5881, 0.2039, 0.545, 0.1937, 0.545, 0.1378, 0.5881, 0.1448, 0.375, 0.25, 0.3867, 0.25, 0.3877, 0.25, 0.375, 0.25, 0.625, 0.25, 0.6206, 0.25, 0.6206, 0.25, 0.625, 0.25, 0.625, 0.25, 0.6206, 0.25, 0.6117, 0.25, 0.625, 0.25, 0.5025, 0.25, 0.5109, 0.25, 0.545, 0.25, 0.545, 0.25, 0.6206, 0.25, 0.5132, 0.25, 0.545, 0.25, 0.545, 0.25, 0.5025, 0.25, 0.5025, 0.25, 0.4666, 0.25, 0.4666, 0.25, 0.6206, 0.25, 0.6206, 0.25, 0.545, 0.25, 0.545, 0.25, 0.5449, 0.25, 0.4677, 0.25, 0.4747, 0.25, 0.558, 0.25, 0.46, 0.25, 0.46, 0.25, 0.4175, 0.25, 0.4175, 0.25, 0.46, 0.25, 0.4214, 0.25, 0.4677, 0.25, 0.5449, 0.25, 0.4175, 0.25, 0.4175, 0.25, 0.3867, 0.25, 0.3867, 0.25, 0.4175, 1.0, 0.4585, 0.6661, 0.545, 0.3202, 0.46, 1.0, 0.46, 1.0, 0.545, 0.3202, 0.625, 0.0, 0.625, 0.25, 0.5601, 0.25, 0.4677, 0.25, 0.5025, 0.25, 0.5025, 0.4223, 0.5025, 0.5865, 0.5025, 0.6635, 0.5025, 0.8394, 0.5025, 1.0, 0.5025, 1.0, 0.5025, 0.8394, 0.545, 0.8394, 0.545, 1.0, 0.8722, 0.75, 0.8722, 0.75, 0.875, 0.75, 0.875, 0.75, 0.8723, 0.5, 0.8723, 0.5, 0.75, 0.5, 0.75, 0.5, 0.8647, 0.5, 0.8722, 0.75, 0.8723, 0.5, 0.875, 0.5, 0.875, 0.75, 0.545, 1.0, 0.545, 0.8394, 0.5903, 0.8161, 0.5905, 0.9237, 0.5835, 0.9439, 0.5641, 0.983, 0.5538, 0.9922, 0.5905, 0.9237, 0.5903, 0.8161, 0.6162, 0.8203, 0.6156, 0.8245, 0.6124, 0.8473, 0.6003, 0.8955, 0.5899, 0.5699, 0.545, 0.5865, 0.545, 0.4223, 0.5897, 0.41, 0.545, 0.5865, 0.5025, 0.5865, 0.5025, 0.4223, 0.545, 0.4223, 0.625, 0.5865, 0.5899, 0.5699, 0.5897, 0.41, 0.6172, 0.413, 0.6194, 0.4326, 0.6236, 0.5092, 0.59, 0.6449, 0.545, 0.6635, 0.545, 0.5865, 0.5899, 0.5699, 0.545, 0.6635, 0.5025, 0.6635, 0.5025, 0.5865, 0.545, 0.5865, 0.625, 0.6635, 0.59, 0.6449, 0.5899, 0.5699, 0.625, 0.5865, 0.5903, 0.8161, 0.545, 0.8394, 0.545, 0.6635, 0.59, 0.6449, 0.545, 0.8394, 0.5025, 0.8394, 0.5025, 0.6635, 0.545, 0.6635, 0.6162, 0.8203, 0.5903, 0.8161, 0.59, 0.6449, 0.625, 0.6635, 0.6237, 0.7351, 0.6197, 0.7964, 0.6172, 0.413, 0.5897, 0.41, 0.5895, 0.2911, 0.5993, 0.3114, 0.6117, 0.3641, 0.6151, 0.3942, 0.5897, 0.41, 0.545, 0.4223, 0.545, 0.25, 0.5559, 0.2538, 0.5637, 0.2565, 0.5825, 0.2765, 0.5895, 0.2911, 0.625, 0.2603, 0.625, 0.25, 0.625, 0.25, 0.625, 0.2603, 0.625, 0.2603, 0.625, 0.25, 0.625, 0.25, 0.625, 0.2527, 0.545, 0.4223, 0.5025, 0.4223, 0.5025, 0.25, 0.545, 0.25, 0.625, 0.1865, 0.6249, 0.1984, 0.624, 0.1984, 0.6244, 0.1865, 0.375, 0.25, 0.3876, 0.25, 0.3867, 0.25, 0.375, 0.25, 0.5628, 0.25, 0.5554, 0.25, 0.5554, 0.2499, 0.5628, 0.2498, 0.545, 0.25, 0.5109, 0.25, 0.6117, 0.25, 0.545, 0.25, 0.5797, 0.2499, 0.5628, 0.25, 0.5628, 0.2498, 0.5797, 0.2491, 0.5949, 0.2499, 0.5797, 0.2499, 0.5797, 0.2491, 0.5949, 0.2481, 0.6249, 0.2078, 0.5949, 0.2499, 0.5949, 0.2481, 0.6237, 0.2078, 0.625, 0.1628, 0.625, 0.1865, 0.6244, 0.1865, 0.6248, 0.1628, 0.4175, 1.0, 0.3866, 1.0, 0.3866, 1.0, 0.4175, 1.0, 0.46, 1.0, 0.4175, 1.0, 0.4175, 1.0, 0.46, 1.0, 0.545, 1.0, 0.5025, 1.0, 0.5025, 1.0, 0.545, 1.0, 0.5025, 1.0, 0.4674, 1.0, 0.46, 1.0, 0.46, 1.0, 0.5025, 1.0, 0.5949, 1.0, 0.5797, 1.0, 0.5797, 1.0, 0.586, 1.0, 0.5949, 1.0, 0.625, 1.0, 0.5949, 1.0, 0.5949, 1.0, 0.625, 1.0, 0.625, 0.06349, 0.625, 0.02845, 0.625, 0.02845, 0.625, 0.03373, 0.625, 0.06349, 0.5628, 1.0, 0.5532, 1.0, 0.5532, 1.0, 0.5628, 1.0, 0.625, 0.0872, 0.625, 0.06349, 0.625, 0.06349, 0.625, 0.0872, 0.5797, 1.0, 0.5628, 1.0, 0.5628, 1.0, 0.5797, 1.0, 0.625, 0.1122, 0.625, 0.0872, 0.625, 0.0872, 0.625, 0.1122, 0.625, 0.1378, 0.625, 0.1628, 0.6248, 0.1628, 0.625, 0.1378, 0.625, 0.1122, 0.625, 0.1378, 0.625, 0.1378, 0.625, 0.1122, 0.5025, 0.25, 0.545, 0.25, 0.545, 0.25, 0.5025, 0.25, 0.4175, 0.25, 0.46, 0.25, 0.46, 0.25, 0.4175, 0.25, 0.6243, 0.1628, 0.6224, 0.1865, 0.6224, 0.1865, 0.6243, 0.1628, 0.625, 0.1378, 0.6243, 0.1628, 0.6243, 0.1628, 0.625, 0.1378, 0.375, 0.25, 0.3867, 0.25, 0.3867, 0.25, 0.375, 0.25, 0.6224, 0.1865, 0.6207, 0.1985, 0.6206, 0.1985, 0.6213, 0.1937, 0.6224, 0.1865, 0.5797, 0.2464, 0.5628, 0.2491, 0.5628, 0.2491, 0.5797, 0.2463, 0.46, 0.25, 0.4666, 0.25, 0.4666, 0.25, 0.46, 0.25, 0.5949, 0.242, 0.5797, 0.2464, 0.5797, 0.2463, 0.5881, 0.2438, 0.5949, 0.2418, 0.6193, 0.2078, 0.5949, 0.242, 0.5949, 0.2418, 0.6192, 0.2078, 0.625, 0.1122, 0.625, 0.0872, 0.625, 0.0872, 0.625, 0.1122, 0.5949, 1.0, 0.5797, 1.0, 0.5797, 1.0, 0.5949, 1.0, 0.625, 1.0, 0.5949, 1.0, 0.5949, 1.0, 0.625, 1.0, 0.625, 0.06349, 0.625, 0.02836, 0.625, 0.02836, 0.625, 0.06349, 0.5628, 1.0, 0.5532, 1.0, 0.5532, 1.0, 0.5628, 1.0, 0.625, 0.1122, 0.625, 0.1378, 0.625, 0.1378, 0.625, 0.1122, 0.5797, 1.0, 0.5628, 1.0, 0.5628, 1.0, 0.5797, 1.0, 0.625, 0.0872, 0.625, 0.06349, 0.625, 0.06349, 0.625, 0.0872, 0.46, 1.0, 0.4175, 1.0, 0.4175, 1.0, 0.46, 1.0, 0.5025, 1.0, 0.4674, 1.0, 0.4674, 1.0, 0.5025, 1.0, 0.545, 1.0, 0.5025, 1.0, 0.5025, 1.0, 0.545, 1.0, 0.4175, 1.0, 0.3866, 1.0, 0.3866, 1.0, 0.4175, 1.0, 0.5628, 1.0, 0.5532, 1.0, 0.5532, 1.0, 0.5628, 1.0, 0.4175, 1.0, 0.3866, 1.0, 0.3866, 1.0, 0.4175, 1.0, 0.545, 1.0, 0.5025, 1.0, 0.5025, 1.0, 0.545, 1.0, 0.625, 0.1122, 0.625, 0.0872, 0.625, 0.0872, 0.625, 0.1122, 0.625, 0.0872, 0.625, 0.06349, 0.625, 0.06349, 0.625, 0.0872, 0.625, 0.06349, 0.625, 0.02836, 0.625, 0.02847, 0.625, 0.06349, 0.625, 1.0, 0.5949, 1.0, 0.5949, 1.0, 0.625, 1.0, 0.5949, 1.0, 0.5797, 1.0, 0.5797, 1.0, 0.5949, 1.0, 0.46, 1.0, 0.4175, 1.0, 0.4175, 1.0, 0.46, 1.0, 0.5797, 1.0, 0.5628, 1.0, 0.5628, 1.0, 0.5797, 1.0, 0.5025, 1.0, 0.4674, 1.0, 0.4674, 1.0, 0.5025, 1.0, 0.6208, 0.2078, 0.5949, 0.2441, 0.5949, 0.2439, 0.6206, 0.2078, 0.625, 0.1122, 0.625, 0.1378, 0.625, 0.1378, 0.625, 0.1122, 0.5949, 0.2441, 0.5797, 0.2473, 0.5797, 0.2472, 0.5949, 0.2439, 0.625, 0.1378, 0.6245, 0.1628, 0.6245, 0.1628, 0.625, 0.1378, 0.5797, 0.2473, 0.5628, 0.2493, 0.5628, 0.2493, 0.5797, 0.2472, 0.6245, 0.1628, 0.6231, 0.1865, 0.623, 0.1865, 0.6245, 0.1628, 0.5628, 0.2493, 0.5554, 0.2496, 0.5554, 0.2496, 0.5628, 0.2493, 0.6231, 0.1865, 0.6218, 0.1985, 0.6217, 0.1984, 0.623, 0.1865, 0.5132, 0.25, 0.4747, 0.25, 0.4666, 0.25, 0.5025, 0.25, 0.545, 0.25, 0.5132, 0.25, 0.5025, 0.25, 0.545, 0.25, 0.4677, 0.25, 0.4214, 0.25, 0.4175, 0.25, 0.46, 0.25, 0.375, 0.25, 0.3877, 0.25, 0.3983, 0.25, 0.375, 0.25, 0.5949, 0.2461, 0.5797, 0.2482, 0.5797, 0.2481, 0.5949, 0.2459, 0.5797, 0.2482, 0.5628, 0.2495, 0.5628, 0.2495, 0.5797, 0.2481, 0.5628, 0.2495, 0.5554, 0.2497, 0.5554, 0.2497, 0.5628, 0.2495, 0.625, 0.25, 0.6206, 0.25, 0.6206, 0.25, 0.625, 0.25, 0.625, 0.1378, 0.6247, 0.1628, 0.6247, 0.1628, 0.625, 0.1378, 0.6247, 0.1628, 0.6237, 0.1865, 0.6237, 0.1865, 0.6247, 0.1628, 0.6237, 0.1865, 0.6229, 0.1984, 0.6228, 0.1984, 0.6237, 0.1865, 0.545, 0.25, 0.6206, 0.25, 0.6206, 0.25, 0.545, 0.25, 0.6222, 0.2078, 0.5949, 0.2461, 0.5949, 0.2459, 0.6221, 0.2078, 0.625, 0.1378, 0.6248, 0.1628, 0.6248, 0.1628, 0.625, 0.1378, 0.5628, 0.2498, 0.5554, 0.2499, 0.5554, 0.2499, 0.5628, 0.2498, 0.545, 0.25, 0.6117, 0.25, 0.6206, 0.25, 0.545, 0.25, 0.5797, 0.2491, 0.5628, 0.2498, 0.5628, 0.2498, 0.5797, 0.2491, 0.5949, 0.2481, 0.5797, 0.2491, 0.5797, 0.2491, 0.5949, 0.248, 0.625, 0.25, 0.6117, 0.25, 0.5109, 0.25, 0.4738, 0.25, 0.5603, 0.25, 0.625, 0.25, 0.6237, 0.2078, 0.5949, 0.2481, 0.5949, 0.248, 0.6235, 0.2078, 0.6248, 0.1628, 0.6244, 0.1865, 0.6243, 0.1865, 0.6248, 0.1628, 0.6244, 0.1865, 0.624, 0.1984, 0.6239, 0.1984, 0.6243, 0.1865, 0.625, 0.1122, 0.625, 0.0872, 0.625, 0.0872, 0.625, 0.1122, 0.5949, 1.0, 0.5797, 1.0, 0.5797, 1.0, 0.5949, 1.0, 0.625, 0.1122, 0.625, 0.1378, 0.625, 0.1378, 0.625, 0.1122, 0.625, 1.0, 0.5949, 1.0, 0.5949, 1.0, 0.625, 1.0, 0.625, 0.06349, 0.625, 0.02846, 0.625, 0.02845, 0.625, 0.06349, 0.5628, 1.0, 0.5532, 1.0, 0.5532, 1.0, 0.5628, 1.0, 0.625, 0.0872, 0.625, 0.06349, 0.625, 0.06349, 0.625, 0.0872, 0.5797, 1.0, 0.5628, 1.0, 0.5628, 1.0, 0.5797, 1.0, 0.5628, 1.0, 0.5532, 1.0, 0.5532, 1.0, 0.5628, 1.0, 0.625, 0.06349, 0.625, 0.02846, 0.625, 0.02846, 0.625, 0.06349, 0.625, 1.0, 0.5949, 1.0, 0.5949, 1.0, 0.625, 1.0, 0.5949, 1.0, 0.5797, 1.0, 0.5797, 1.0, 0.5949, 1.0, 0.625, 0.1122, 0.625, 0.0872, 0.625, 0.0872, 0.625, 0.1122, 0.625, 0.0872, 0.625, 0.06349, 0.625, 0.06349, 0.625, 0.0872, 0.5797, 1.0, 0.5628, 1.0, 0.5628, 1.0, 0.5797, 1.0, 0.625, 0.1122, 0.625, 0.1378, 0.625, 0.1378, 0.625, 0.1122, 0.5554, 0.2495, 0.5553, 0.2495, 0.5628, 0.2491, 0.5628, 0.2491, 0.4175, 1.0, 0.3866, 1.0, 0.3866, 1.0, 0.4175, 1.0, 0.5025, 1.0, 0.4674, 1.0, 0.4674, 1.0, 0.5025, 1.0, 0.545, 1.0, 0.5025, 1.0, 0.5025, 1.0, 0.545, 1.0, 0.46, 1.0, 0.4175, 1.0, 0.4175, 1.0, 0.46, 1.0, 0.545, 1.0, 0.5025, 1.0, 0.5025, 1.0, 0.545, 1.0, 0.46, 1.0, 0.4175, 1.0, 0.4175, 1.0, 0.46, 1.0, 0.4175, 1.0, 0.3866, 1.0, 0.3866, 1.0, 0.4175, 1.0, 0.5025, 1.0, 0.4674, 1.0, 0.4674, 1.0, 0.5025, 1.0, 0.3866, 1.0, 0.3866, 1.0, 0.375, 1.0, 0.375, 1.0, 0.3866, 1.0, 0.3866, 1.0, 0.375, 1.0, 0.375, 1.0, 0.3866, 1.0, 0.3866, 1.0, 0.375, 1.0, 0.375, 1.0, 0.3866, 1.0, 0.3866, 1.0, 0.375, 1.0, 0.375, 1.0, 0.3866, 1.0, 0.3866, 1.0, 0.375, 1.0, 0.375, 1.0, 0.3866, 1.0, 0.3866, 1.0, 0.375, 1.0, 0.375, 1.0, 0.3866, 1.0, 0.3866, 1.0, 0.375, 1.0, 0.375, 1.0, 0.3866, 1.0, 0.3866, 1.0, 0.375, 1.0, 0.375, 1.0, 0.4674, 1.0, 0.4674, 1.0, 0.46, 1.0, 0.46, 1.0, 0.4674, 1.0, 0.4674, 1.0, 0.46, 1.0, 0.46, 1.0, 0.4674, 1.0, 0.4674, 1.0, 0.46, 1.0, 0.46, 1.0, 0.4674, 1.0, 0.4674, 1.0, 0.46, 1.0, 0.46, 1.0, 0.4674, 1.0, 0.4674, 1.0, 0.46, 1.0, 0.46, 1.0, 0.4674, 1.0, 0.4674, 1.0, 0.46, 1.0, 0.46, 1.0, 0.4674, 1.0, 0.4674, 1.0, 0.46, 1.0, 0.46, 1.0, 0.4674, 1.0, 0.4674, 1.0, 0.46, 1.0, 0.46, 1.0, 0.5532, 1.0, 0.5532, 1.0, 0.545, 1.0, 0.545, 1.0, 0.5532, 1.0, 0.5532, 1.0, 0.545, 1.0, 0.545, 1.0, 0.5532, 1.0, 0.5532, 1.0, 0.545, 1.0, 0.545, 1.0, 0.5532, 1.0, 0.5532, 1.0, 0.5628, 1.0, 0.5628, 1.0, 0.5532, 1.0, 0.5532, 1.0, 0.545, 1.0, 0.545, 1.0, 0.5532, 1.0, 0.5532, 1.0, 0.5628, 1.0, 0.5628, 1.0, 0.5532, 1.0, 0.5532, 1.0, 0.545, 1.0, 0.545, 1.0, 0.5532, 1.0, 0.5532, 1.0, 0.5628, 1.0, 0.5628, 1.0, 0.5532, 1.0, 0.5532, 1.0, 0.5628, 1.0, 0.5628, 1.0, 0.625, 0.02836, 0.625, 0.02836, 0.625, 0.0, 0.625, 0.0, 0.625, 0.02828, 0.625, 0.02836, 0.625, 0.06349, 0.625, 0.06349, 0.625, 0.04316, 0.625, 0.02847, 0.625, 0.02846, 0.625, 0.06349, 0.625, 0.06349, 0.625, 0.02846, 0.625, 0.02846, 0.625, 0.0, 0.625, 0.0, 0.625, 0.02847, 0.625, 0.02836, 0.625, 0.0, 0.625, 0.0, 0.625, 0.02846, 0.625, 0.02846, 0.625, 0.06349, 0.625, 0.06349, 0.625, 0.02836, 0.625, 0.02836, 0.625, 0.06349, 0.625, 0.06349, 0.625, 0.02845, 0.625, 0.02845, 0.625, 0.0, 0.625, 0.0, 0.625, 0.02845, 0.625, 0.02846, 0.625, 0.0, 0.625, 0.0, 0.6213, 0.1937, 0.6206, 0.1985, 0.6207, 0.1985, 0.6193, 0.2078, 0.6192, 0.2078, 0.6239, 0.1984, 0.6229, 0.1984, 0.6237, 0.1865, 0.6243, 0.1865, 0.624, 0.1984, 0.6249, 0.1984, 0.6249, 0.2078, 0.6237, 0.2078, 0.6239, 0.1984, 0.624, 0.1984, 0.6237, 0.2078, 0.6235, 0.2078, 0.6217, 0.1984, 0.6207, 0.1985, 0.6224, 0.1865, 0.623, 0.1865, 0.6228, 0.1984, 0.6229, 0.1984, 0.6222, 0.2078, 0.6221, 0.2078, 0.625, 0.1984, 0.6249, 0.1984, 0.625, 0.1865, 0.625, 0.1865, 0.625, 0.1926, 0.6228, 0.1984, 0.6218, 0.1985, 0.6231, 0.1865, 0.6237, 0.1865, 0.6217, 0.1984, 0.6218, 0.1985, 0.6208, 0.2078, 0.6206, 0.2078, 0.5554, 0.2497, 0.5554, 0.2496, 0.5628, 0.2493, 0.5628, 0.2495, 0.5554, 0.25, 0.5554, 0.25, 0.5628, 0.25, 0.5628, 0.25, 0.5554, 0.2499, 0.5554, 0.25, 0.545, 0.25, 0.545, 0.25, 0.5554, 0.2499, 0.5554, 0.2497, 0.5628, 0.2495, 0.5628, 0.2498, 0.5554, 0.2497, 0.5554, 0.2497, 0.545, 0.25, 0.545, 0.25, 0.5554, 0.2499, 0.5554, 0.2499, 0.545, 0.25, 0.545, 0.25, 0.5554, 0.2496, 0.5554, 0.2496, 0.545, 0.25, 0.545, 0.25, 0.5554, 0.2496, 0.5554, 0.2495, 0.5628, 0.2491, 0.5628, 0.2493, 0.558, 0.25, 0.4747, 0.25, 0.5132, 0.25, 0.6206, 0.25, 0.625, 0.25, 0.4666, 0.25, 0.4666, 0.25, 0.5025, 0.25, 0.5025, 0.25, 0.4666, 0.25, 0.4666, 0.25, 0.46, 0.25, 0.46, 0.25, 0.4666, 0.25, 0.4747, 0.25, 0.4677, 0.25, 0.46, 0.25, 0.4544, 0.25, 0.4174, 0.25, 0.3876, 0.25, 0.3992, 0.25, 0.4148, 0.25, 0.4174, 0.25, 0.4667, 0.25, 0.461, 0.25, 0.625, 0.25, 0.5469, 0.25, 0.4544, 0.25, 0.3992, 0.25, 0.375, 0.25, 0.375, 0.25, 0.625, 0.25, 0.5469, 0.25, 0.4667, 0.25, 0.4174, 0.25, 0.4544, 0.25, 0.461, 0.25, 0.4667, 0.25, 0.4738, 0.25, 0.4677, 0.25, 0.4677, 0.25, 0.4738, 0.25, 0.5109, 0.25, 0.5025, 0.25, 0.5603, 0.25, 0.4738, 0.25, 0.4667, 0.25, 0.5469, 0.25, 0.3867, 0.25, 0.3867, 0.1937, 0.4175, 0.1937, 0.4175, 0.25, 0.3867, 0.1121, 0.3867, 0.05668, 0.4175, 0.05667, 0.4175, 0.1121, 0.3867, 0.1937, 0.3867, 0.1378, 0.4175, 0.1378, 0.4175, 0.1937, 0.3867, 0.05668, 0.3867, 0.0, 0.4175, 0.0, 0.4175, 0.05667, 0.3867, 0.1378, 0.3867, 0.1121, 0.4175, 0.1121, 0.4175, 0.1378, 0.3867, 0.25, 0.3867, 0.25, 0.4175, 0.25, 0.4175, 0.25, 0.3877, 0.25, 0.3867, 0.25, 0.4175, 0.25, 0.4214, 0.25, 0.3983, 0.25, 0.3877, 0.25, 0.4214, 0.25, 0.46, 0.25, 0.3867, 0.25, 0.3867, 0.25, 0.375, 0.25, 0.375, 0.25, 0.3867, 0.25, 0.3876, 0.25, 0.4174, 0.25, 0.4148, 0.25, 0.3992, 0.25, 0.3876, 0.25, 0.375, 0.25, 0.375, 0.25, 0.3867, 0.25, 0.3983, 0.25, 0.375, 0.25, 0.375, 0.25, 0.4148, 0.25, 0.4545, 0.25, 0.3983, 0.25, 0.3867, 0.25, 0.461, 0.25, 0.5469, 0.25, 0.4545, 0.25, 0.4148, 0.25, 0.4677, 0.25, 0.5601, 0.25, 0.5469, 0.25, 0.461, 0.25, 0.5553, 0.2495, 0.5554, 0.2495, 0.545, 0.25, 0.545, 0.25])
me_cube_001.update()
me_cube_002 = bpy.data.meshes.new('Cube.002')
me_cube_002.from_pydata([(6.746, -1.063, -0.6908), (6.746, -1.063, 1.2), (6.746, -0.9523, -0.6908), (6.746, -0.9523, 1.2), (6.857, -1.063, -0.6908), (6.857, -1.063, 1.2), (6.857, -0.9523, -0.6908), (6.857, -0.9523, 1.2), (6.746, 2.591, -0.6908), (6.746, 2.591, 1.2), (6.746, 2.702, -0.6908), (6.746, 2.702, 1.2), (6.857, 2.591, -0.6908), (6.857, 2.591, 1.2), (6.857, 2.702, -0.6908), (6.857, 2.702, 1.2), (6.746, 1.307, -0.6908), (6.746, 1.307, 1.2), (6.746, 1.417, -0.6908), (6.746, 1.417, 1.2), (6.857, 1.307, -0.6908), (6.857, 1.307, 1.2), (6.857, 1.417, -0.6908), (6.857, 1.417, 1.2), (6.746, 0.1218, -0.6908), (6.746, 0.1218, 1.2), (6.746, 0.2326, -0.6908), (6.746, 0.2326, 1.2), (6.857, 0.1218, -0.6908), (6.857, 0.1218, 1.2), (6.857, 0.2326, -0.6908), (6.857, 0.2326, 1.2), (6.746, -1.181, 1.156), (6.746, 2.796, 1.169), (6.746, -1.179, 1.046), (6.746, 2.797, 1.058), (6.857, -1.181, 1.156), (6.857, 2.796, 1.169), (6.857, -1.179, 1.046), (6.857, 2.797, 1.058), (5.576, 2.642, 1.215), (6.942, 2.7, 1.207), (5.577, 2.642, 1.074), (6.943, 2.7, 1.066), (5.533, 2.528, 1.215), (6.932, 2.586, 1.207), (5.534, 2.528, 1.074), (6.933, 2.586, 1.066), (5.529, 1.417, 1.192), (6.939, 1.418, 1.207), (5.529, 1.417, 1.05), (6.939, 1.418, 1.066), (5.485, 1.303, 1.192), (6.932, 1.304, 1.207), (5.486, 1.303, 1.05), (6.933, 1.304, 1.066), (5.529, 0.2358, 1.192), (6.934, 0.2366, 1.207), (5.529, 0.2358, 1.05), (6.935, 0.2366, 1.066), (5.485, 0.1218, 1.192), (6.932, 0.1226, 1.207), (5.486, 0.1218, 1.05), (6.933, 0.1226, 1.066), (5.529, -0.9069, 1.192), (6.938, -0.9446, 1.207), (5.529, -0.9069, 1.05), (6.939, -0.9446, 1.066), (5.485, -1.021, 1.192), (6.932, -1.059, 1.207), (5.486, -1.021, 1.05), (6.933, -1.059, 1.066)], [], [(0, 1, 3, 2), (2, 3, 7, 6), (6, 7, 5, 4), (4, 5, 1, 0), (2, 6, 4, 0), (7, 3, 1, 5), (8, 9, 11, 10), (10, 11, 15, 14), (14, 15, 13, 12), (12, 13, 9, 8), (10, 14, 12, 8), (15, 11, 9, 13), (16, 17, 19, 18), (18, 19, 23, 22), (22, 23, 21, 20), (20, 21, 17, 16), (18, 22, 20, 16), (23, 19, 17, 21), (24, 25, 27, 26), (26, 27, 31, 30), (30, 31, 29, 28), (28, 29, 25, 24), (26, 30, 28, 24), (31, 27, 25, 29), (32, 33, 35, 34), (34, 35, 39, 38), (38, 39, 37, 36), (36, 37, 33, 32), (34, 38, 36, 32), (39, 35, 33, 37), (40, 41, 43, 42), (42, 43, 47, 46), (46, 47, 45, 44), (44, 45, 41, 40), (42, 46, 44, 40), (47, 43, 41, 45), (48, 49, 51, 50), (50, 51, 55, 54), (54, 55, 53, 52), (52, 53, 49, 48), (50, 54, 52, 48), (55, 51, 49, 53), (56, 57, 59, 58), (58, 59, 63, 62), (62, 63, 61, 60), (60, 61, 57, 56), (58, 62, 60, 56), (63, 59, 57, 61), (64, 65, 67, 66), (66, 67, 71, 70), (70, 71, 69, 68), (68, 69, 65, 64), (66, 70, 68, 64), (71, 67, 65, 69)])
_uv = me_cube_002.uv_layers.new(name='UVMap')
_uv.uv.foreach_set('vector', [0.375, 0.0, 0.625, 0.0, 0.625, 0.25, 0.375, 0.25, 0.375, 0.25, 0.625, 0.25, 0.625, 0.5, 0.375, 0.5, 0.375, 0.5, 0.625, 0.5, 0.625, 0.75, 0.375, 0.75, 0.375, 0.75, 0.625, 0.75, 0.625, 1.0, 0.375, 1.0, 0.125, 0.5, 0.375, 0.5, 0.375, 0.75, 0.125, 0.75, 0.625, 0.5, 0.875, 0.5, 0.875, 0.75, 0.625, 0.75, 0.375, 0.0, 0.625, 0.0, 0.625, 0.25, 0.375, 0.25, 0.375, 0.25, 0.625, 0.25, 0.625, 0.5, 0.375, 0.5, 0.375, 0.5, 0.625, 0.5, 0.625, 0.75, 0.375, 0.75, 0.375, 0.75, 0.625, 0.75, 0.625, 1.0, 0.375, 1.0, 0.125, 0.5, 0.375, 0.5, 0.375, 0.75, 0.125, 0.75, 0.625, 0.5, 0.875, 0.5, 0.875, 0.75, 0.625, 0.75, 0.375, 0.0, 0.625, 0.0, 0.625, 0.25, 0.375, 0.25, 0.375, 0.25, 0.625, 0.25, 0.625, 0.5, 0.375, 0.5, 0.375, 0.5, 0.625, 0.5, 0.625, 0.75, 0.375, 0.75, 0.375, 0.75, 0.625, 0.75, 0.625, 1.0, 0.375, 1.0, 0.125, 0.5, 0.375, 0.5, 0.375, 0.75, 0.125, 0.75, 0.625, 0.5, 0.875, 0.5, 0.875, 0.75, 0.625, 0.75, 0.375, 0.0, 0.625, 0.0, 0.625, 0.25, 0.375, 0.25, 0.375, 0.25, 0.625, 0.25, 0.625, 0.5, 0.375, 0.5, 0.375, 0.5, 0.625, 0.5, 0.625, 0.75, 0.375, 0.75, 0.375, 0.75, 0.625, 0.75, 0.625, 1.0, 0.375, 1.0, 0.125, 0.5, 0.375, 0.5, 0.375, 0.75, 0.125, 0.75, 0.625, 0.5, 0.875, 0.5, 0.875, 0.75, 0.625, 0.75, 0.375, 0.0, 0.625, 0.0, 0.625, 0.25, 0.375, 0.25, 0.375, 0.25, 0.625, 0.25, 0.625, 0.5, 0.375, 0.5, 0.375, 0.5, 0.625, 0.5, 0.625, 0.75, 0.375, 0.75, 0.375, 0.75, 0.625, 0.75, 0.625, 1.0, 0.375, 1.0, 0.125, 0.5, 0.375, 0.5, 0.375, 0.75, 0.125, 0.75, 0.625, 0.5, 0.875, 0.5, 0.875, 0.75, 0.625, 0.75, 0.375, 0.0, 0.625, 0.0, 0.625, 0.25, 0.375, 0.25, 0.375, 0.25, 0.625, 0.25, 0.625, 0.5, 0.375, 0.5, 0.375, 0.5, 0.625, 0.5, 0.625, 0.75, 0.375, 0.75, 0.375, 0.75, 0.625, 0.75, 0.625, 1.0, 0.375, 1.0, 0.125, 0.5, 0.375, 0.5, 0.375, 0.75, 0.125, 0.75, 0.625, 0.5, 0.875, 0.5, 0.875, 0.75, 0.625, 0.75, 0.375, 0.0, 0.625, 0.0, 0.625, 0.25, 0.375, 0.25, 0.375, 0.25, 0.625, 0.25, 0.625, 0.5, 0.375, 0.5, 0.375, 0.5, 0.625, 0.5, 0.625, 0.75, 0.375, 0.75, 0.375, 0.75, 0.625, 0.75, 0.625, 1.0, 0.375, 1.0, 0.125, 0.5, 0.375, 0.5, 0.375, 0.75, 0.125, 0.75, 0.625, 0.5, 0.875, 0.5, 0.875, 0.75, 0.625, 0.75, 0.375, 0.0, 0.625, 0.0, 0.625, 0.25, 0.375, 0.25, 0.375, 0.25, 0.625, 0.25, 0.625, 0.5, 0.375, 0.5, 0.375, 0.5, 0.625, 0.5, 0.625, 0.75, 0.375, 0.75, 0.375, 0.75, 0.625, 0.75, 0.625, 1.0, 0.375, 1.0, 0.125, 0.5, 0.375, 0.5, 0.375, 0.75, 0.125, 0.75, 0.625, 0.5, 0.875, 0.5, 0.875, 0.75, 0.625, 0.75, 0.375, 0.0, 0.625, 0.0, 0.625, 0.25, 0.375, 0.25, 0.375, 0.25, 0.625, 0.25, 0.625, 0.5, 0.375, 0.5, 0.375, 0.5, 0.625, 0.5, 0.625, 0.75, 0.375, 0.75, 0.375, 0.75, 0.625, 0.75, 0.625, 1.0, 0.375, 1.0, 0.125, 0.5, 0.375, 0.5, 0.375, 0.75, 0.125, 0.75, 0.625, 0.5, 0.875, 0.5, 0.875, 0.75, 0.625, 0.75])
me_cube_002.update()

# ---- objects
ob_cube = bpy.data.objects.new('Cube', me_cube_001)
ob_cube_001 = bpy.data.objects.new('Cube.001', me_cube_002)

# ---- transforms, parenting, visibility, modifiers, constraints
ob_cube.location = (0.0, 0.0, 0.0)
ob_cube.scale = (1.0, 1.839, 1.0)
ob_cube_001.location = (3.3, -0.8165, -0.298)

# ---- collection membership
col_collection.objects.link(ob_cube)
col_collection.objects.link(ob_cube_001)

# ---- scene / render settings (as saved in the file)
scene.frame_start = 1; scene.frame_end = 250; scene.frame_set(1)
scene.render.engine = 'BLENDER_EEVEE_NEXT'
bpy.context.view_layer.update()

# ---- added for rendering (the .blend has no active camera and no usable light): camera, sun
cam_auto = bpy.data.cameras.new('AutoCamera')
cam_auto.lens = 50.0
cam_auto.sensor_width = 36.0
cam_auto.clip_end = 1000.0
ob_auto_camera = bpy.data.objects.new('AutoCamera', cam_auto)
scene.collection.objects.link(ob_auto_camera)
ob_auto_camera.location = (17.2172, -14.1486, 11.1214)
ob_auto_camera.rotation_euler = (1.09748, -7.21219e-08, 0.694738)
scene.camera = ob_auto_camera
light_auto_sun = bpy.data.lights.new('AutoSun', 'SUN')
light_auto_sun.energy = 3.0
light_auto_sun.angle = 0.0523599
ob_auto_sun = bpy.data.objects.new('AutoSun', light_auto_sun)
scene.collection.objects.link(ob_auto_sun)
ob_auto_sun.rotation_euler = (0.872665, 0.174533, 0.523599)
bpy.context.view_layer.update()
